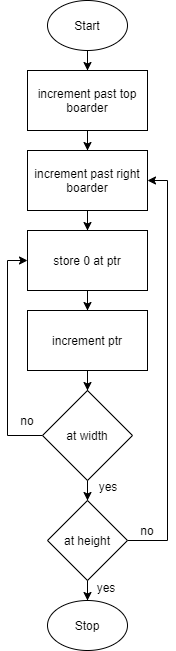

The diagram above was exported from draw.io. Its source (the exported page's mxGraphModel, read from the mxfile embedded in the PNG):
<mxGraphModel dx="292" dy="266" grid="1" gridSize="10" guides="1" tooltips="1" connect="1" arrows="1" fold="1" page="1" pageScale="1" pageWidth="850" pageHeight="1100" math="0" shadow="0">
  <root>
    <mxCell id="0" />
    <mxCell id="1" parent="0" />
    <mxCell id="15" style="edgeStyle=orthogonalEdgeStyle;rounded=0;orthogonalLoop=1;jettySize=auto;html=1;entryX=0.5;entryY=0;entryDx=0;entryDy=0;" edge="1" parent="1" source="2" target="3">
      <mxGeometry relative="1" as="geometry" />
    </mxCell>
    <mxCell id="2" value="Start" style="ellipse;whiteSpace=wrap;html=1;" vertex="1" parent="1">
      <mxGeometry x="240" width="80" height="50" as="geometry" />
    </mxCell>
    <mxCell id="17" style="edgeStyle=orthogonalEdgeStyle;rounded=0;orthogonalLoop=1;jettySize=auto;html=1;entryX=0.5;entryY=0;entryDx=0;entryDy=0;" edge="1" parent="1" source="3" target="8">
      <mxGeometry relative="1" as="geometry" />
    </mxCell>
    <mxCell id="3" value="increment past top boarder" style="rounded=0;whiteSpace=wrap;html=1;" vertex="1" parent="1">
      <mxGeometry x="220" y="70" width="120" height="60" as="geometry" />
    </mxCell>
    <mxCell id="12" style="edgeStyle=orthogonalEdgeStyle;rounded=0;orthogonalLoop=1;jettySize=auto;html=1;entryX=0;entryY=0.5;entryDx=0;entryDy=0;" edge="1" parent="1" source="6" target="9">
      <mxGeometry relative="1" as="geometry">
        <Array as="points">
          <mxPoint x="200" y="435" />
          <mxPoint x="200" y="260" />
        </Array>
      </mxGeometry>
    </mxCell>
    <mxCell id="21" style="edgeStyle=orthogonalEdgeStyle;rounded=0;orthogonalLoop=1;jettySize=auto;html=1;entryX=0.5;entryY=0;entryDx=0;entryDy=0;" edge="1" parent="1" source="6" target="11">
      <mxGeometry relative="1" as="geometry" />
    </mxCell>
    <mxCell id="6" value="at width" style="rhombus;whiteSpace=wrap;html=1;" vertex="1" parent="1">
      <mxGeometry x="235" y="390" width="90" height="90" as="geometry" />
    </mxCell>
    <mxCell id="7" value="" style="rounded=0;whiteSpace=wrap;html=1;" vertex="1" parent="1">
      <mxGeometry x="220" y="150" width="120" height="60" as="geometry" />
    </mxCell>
    <mxCell id="18" style="edgeStyle=orthogonalEdgeStyle;rounded=0;orthogonalLoop=1;jettySize=auto;html=1;entryX=0.5;entryY=0;entryDx=0;entryDy=0;" edge="1" parent="1" source="8" target="9">
      <mxGeometry relative="1" as="geometry" />
    </mxCell>
    <mxCell id="8" value="increment past right boarder" style="rounded=0;whiteSpace=wrap;html=1;" vertex="1" parent="1">
      <mxGeometry x="220" y="150" width="120" height="60" as="geometry" />
    </mxCell>
    <mxCell id="19" style="edgeStyle=orthogonalEdgeStyle;rounded=0;orthogonalLoop=1;jettySize=auto;html=1;entryX=0.5;entryY=0;entryDx=0;entryDy=0;" edge="1" parent="1" source="9" target="10">
      <mxGeometry relative="1" as="geometry" />
    </mxCell>
    <mxCell id="9" value="store 0 at ptr" style="rounded=0;whiteSpace=wrap;html=1;" vertex="1" parent="1">
      <mxGeometry x="220" y="230" width="120" height="60" as="geometry" />
    </mxCell>
    <mxCell id="20" style="edgeStyle=orthogonalEdgeStyle;rounded=0;orthogonalLoop=1;jettySize=auto;html=1;entryX=0.5;entryY=0;entryDx=0;entryDy=0;" edge="1" parent="1" source="10" target="6">
      <mxGeometry relative="1" as="geometry" />
    </mxCell>
    <mxCell id="10" value="increment ptr" style="rounded=0;whiteSpace=wrap;html=1;" vertex="1" parent="1">
      <mxGeometry x="220" y="310" width="120" height="60" as="geometry" />
    </mxCell>
    <mxCell id="13" style="edgeStyle=orthogonalEdgeStyle;rounded=0;orthogonalLoop=1;jettySize=auto;html=1;entryX=1;entryY=0.5;entryDx=0;entryDy=0;" edge="1" parent="1" source="11" target="8">
      <mxGeometry relative="1" as="geometry">
        <Array as="points">
          <mxPoint x="360" y="540" />
          <mxPoint x="360" y="180" />
        </Array>
      </mxGeometry>
    </mxCell>
    <mxCell id="22" style="edgeStyle=orthogonalEdgeStyle;rounded=0;orthogonalLoop=1;jettySize=auto;html=1;entryX=0.5;entryY=0;entryDx=0;entryDy=0;" edge="1" parent="1" source="11" target="14">
      <mxGeometry relative="1" as="geometry" />
    </mxCell>
    <mxCell id="11" value="at height" style="rhombus;whiteSpace=wrap;html=1;" vertex="1" parent="1">
      <mxGeometry x="240" y="500" width="80" height="80" as="geometry" />
    </mxCell>
    <mxCell id="14" value="Stop" style="ellipse;whiteSpace=wrap;html=1;" vertex="1" parent="1">
      <mxGeometry x="240" y="600" width="80" height="50" as="geometry" />
    </mxCell>
    <mxCell id="23" value="no" style="text;html=1;strokeColor=none;fillColor=none;align=center;verticalAlign=middle;whiteSpace=wrap;rounded=0;" vertex="1" parent="1">
      <mxGeometry x="320" y="520" width="40" height="20" as="geometry" />
    </mxCell>
    <mxCell id="24" value="no" style="text;html=1;strokeColor=none;fillColor=none;align=center;verticalAlign=middle;whiteSpace=wrap;rounded=0;" vertex="1" parent="1">
      <mxGeometry x="200" y="410" width="40" height="20" as="geometry" />
    </mxCell>
    <mxCell id="25" value="yes" style="text;html=1;strokeColor=none;fillColor=none;align=center;verticalAlign=middle;whiteSpace=wrap;rounded=0;" vertex="1" parent="1">
      <mxGeometry x="281" y="476" width="40" height="20" as="geometry" />
    </mxCell>
    <mxCell id="26" value="yes" style="text;html=1;strokeColor=none;fillColor=none;align=center;verticalAlign=middle;whiteSpace=wrap;rounded=0;" vertex="1" parent="1">
      <mxGeometry x="279" y="577" width="40" height="20" as="geometry" />
    </mxCell>
  </root>
</mxGraphModel>